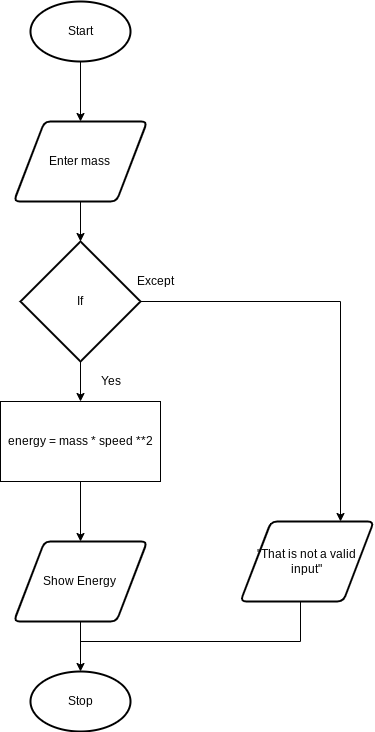

The diagram above was exported from draw.io. Its source (the exported page's mxGraphModel, read from the mxfile embedded in the PNG):
<mxGraphModel dx="1074" dy="741" grid="1" gridSize="10" guides="1" tooltips="1" connect="1" arrows="1" fold="1" page="1" pageScale="1" pageWidth="827" pageHeight="1169" math="0" shadow="0">
  <root>
    <mxCell id="0" />
    <mxCell id="1" parent="0" />
    <mxCell id="2" value="Start" style="strokeWidth=2;html=1;shape=mxgraph.flowchart.start_1;whiteSpace=wrap;" parent="1" vertex="1">
      <mxGeometry x="370" y="80" width="100" height="60" as="geometry" />
    </mxCell>
    <mxCell id="3" value="" style="endArrow=classic;html=1;exitX=0.5;exitY=1;exitDx=0;exitDy=0;exitPerimeter=0;" parent="1" source="2" edge="1">
      <mxGeometry width="50" height="50" relative="1" as="geometry">
        <mxPoint x="390" y="410" as="sourcePoint" />
        <mxPoint x="420" y="200" as="targetPoint" />
      </mxGeometry>
    </mxCell>
    <mxCell id="4" value="Enter mass" style="shape=parallelogram;html=1;strokeWidth=2;perimeter=parallelogramPerimeter;whiteSpace=wrap;rounded=1;arcSize=12;size=0.23;" parent="1" vertex="1">
      <mxGeometry x="353.34" y="200" width="133.33" height="80" as="geometry" />
    </mxCell>
    <mxCell id="5" value="" style="endArrow=classic;html=1;exitX=0.5;exitY=1;exitDx=0;exitDy=0;" parent="1" source="4" edge="1">
      <mxGeometry width="50" height="50" relative="1" as="geometry">
        <mxPoint x="390" y="510" as="sourcePoint" />
        <mxPoint x="420" y="320" as="targetPoint" />
      </mxGeometry>
    </mxCell>
    <mxCell id="6" value="If" style="strokeWidth=2;html=1;shape=mxgraph.flowchart.decision;whiteSpace=wrap;" parent="1" vertex="1">
      <mxGeometry x="360" y="320" width="120" height="120" as="geometry" />
    </mxCell>
    <mxCell id="7" value="" style="endArrow=classic;html=1;exitX=0.5;exitY=1;exitDx=0;exitDy=0;exitPerimeter=0;" parent="1" source="6" edge="1">
      <mxGeometry width="50" height="50" relative="1" as="geometry">
        <mxPoint x="390" y="510" as="sourcePoint" />
        <mxPoint x="420" y="480" as="targetPoint" />
      </mxGeometry>
    </mxCell>
    <mxCell id="8" value="energy = mass * speed **2" style="rounded=0;whiteSpace=wrap;html=1;" parent="1" vertex="1">
      <mxGeometry x="340" y="480" width="160" height="80" as="geometry" />
    </mxCell>
    <mxCell id="9" value="" style="endArrow=classic;html=1;exitX=0.5;exitY=1;exitDx=0;exitDy=0;" parent="1" source="8" edge="1">
      <mxGeometry relative="1" as="geometry">
        <mxPoint x="360" y="480" as="sourcePoint" />
        <mxPoint x="420" y="620" as="targetPoint" />
      </mxGeometry>
    </mxCell>
    <mxCell id="12" value="Show Energy" style="shape=parallelogram;html=1;strokeWidth=2;perimeter=parallelogramPerimeter;whiteSpace=wrap;rounded=1;arcSize=12;size=0.23;" parent="1" vertex="1">
      <mxGeometry x="353.34" y="620" width="133.33" height="80" as="geometry" />
    </mxCell>
    <mxCell id="13" value="" style="endArrow=classic;html=1;exitX=0.5;exitY=1;exitDx=0;exitDy=0;" parent="1" source="12" edge="1">
      <mxGeometry width="50" height="50" relative="1" as="geometry">
        <mxPoint x="390" y="710" as="sourcePoint" />
        <mxPoint x="420" y="750" as="targetPoint" />
      </mxGeometry>
    </mxCell>
    <mxCell id="14" value="Stop" style="strokeWidth=2;html=1;shape=mxgraph.flowchart.start_1;whiteSpace=wrap;" parent="1" vertex="1">
      <mxGeometry x="370" y="750" width="100" height="60" as="geometry" />
    </mxCell>
    <mxCell id="19" value="" style="endArrow=none;html=1;" parent="1" edge="1">
      <mxGeometry width="50" height="50" relative="1" as="geometry">
        <mxPoint x="640" y="720" as="sourcePoint" />
        <mxPoint x="420" y="720" as="targetPoint" />
      </mxGeometry>
    </mxCell>
    <mxCell id="20" value="" style="endArrow=none;html=1;" parent="1" edge="1">
      <mxGeometry width="50" height="50" relative="1" as="geometry">
        <mxPoint x="640" y="720" as="sourcePoint" />
        <mxPoint x="640" y="680" as="targetPoint" />
      </mxGeometry>
    </mxCell>
    <mxCell id="21" value="&quot;That is not a valid input&quot;" style="shape=parallelogram;html=1;strokeWidth=2;perimeter=parallelogramPerimeter;whiteSpace=wrap;rounded=1;arcSize=12;size=0.23;" parent="1" vertex="1">
      <mxGeometry x="580" y="600" width="133.33" height="80" as="geometry" />
    </mxCell>
    <mxCell id="22" value="" style="endArrow=none;html=1;exitX=1;exitY=0.5;exitDx=0;exitDy=0;exitPerimeter=0;" parent="1" source="6" edge="1">
      <mxGeometry width="50" height="50" relative="1" as="geometry">
        <mxPoint x="620" y="530" as="sourcePoint" />
        <mxPoint x="680" y="380" as="targetPoint" />
      </mxGeometry>
    </mxCell>
    <mxCell id="23" value="" style="endArrow=classic;html=1;entryX=0.75;entryY=0;entryDx=0;entryDy=0;" parent="1" target="21" edge="1">
      <mxGeometry width="50" height="50" relative="1" as="geometry">
        <mxPoint x="680" y="380" as="sourcePoint" />
        <mxPoint x="670" y="480" as="targetPoint" />
      </mxGeometry>
    </mxCell>
    <mxCell id="24" value="Except" style="text;html=1;align=center;verticalAlign=middle;resizable=0;points=[];autosize=1;strokeColor=none;fillColor=none;" vertex="1" parent="1">
      <mxGeometry x="470" y="350" width="50" height="20" as="geometry" />
    </mxCell>
    <mxCell id="25" value="Yes" style="text;html=1;align=center;verticalAlign=middle;resizable=0;points=[];autosize=1;strokeColor=none;fillColor=none;" vertex="1" parent="1">
      <mxGeometry x="430" y="450" width="40" height="20" as="geometry" />
    </mxCell>
  </root>
</mxGraphModel>